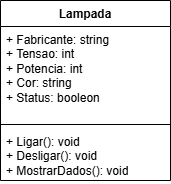

The diagram above was exported from draw.io. Its source (the exported page's mxGraphModel, read from the mxfile embedded in the PNG):
<mxGraphModel dx="1426" dy="785" grid="1" gridSize="10" guides="1" tooltips="1" connect="1" arrows="1" fold="1" page="1" pageScale="1" pageWidth="827" pageHeight="1169" math="0" shadow="0">
  <root>
    <mxCell id="0" />
    <mxCell id="1" parent="0" />
    <mxCell id="WsB7EVk2R4oyBphJrOet-1" value="Lampada" style="swimlane;fontStyle=1;align=center;verticalAlign=top;childLayout=stackLayout;horizontal=1;startSize=26;horizontalStack=0;resizeParent=1;resizeParentMax=0;resizeLast=0;collapsible=1;marginBottom=0;whiteSpace=wrap;html=1;" vertex="1" parent="1">
      <mxGeometry x="330" y="250" width="170" height="180" as="geometry" />
    </mxCell>
    <mxCell id="WsB7EVk2R4oyBphJrOet-2" value="+ Fabricante: string&lt;div&gt;+ Tensao: int&lt;/div&gt;&lt;div&gt;&lt;span style=&quot;background-color: transparent; color: light-dark(rgb(0, 0, 0), rgb(255, 255, 255));&quot;&gt;+ Potencia: int&lt;/span&gt;&lt;/div&gt;&lt;div&gt;&lt;span style=&quot;background-color: transparent; color: light-dark(rgb(0, 0, 0), rgb(255, 255, 255));&quot;&gt;+ Cor: string&lt;/span&gt;&lt;/div&gt;&lt;div&gt;+ Status: booleon&lt;/div&gt;&lt;div&gt;&lt;br&gt;&lt;/div&gt;" style="text;strokeColor=none;fillColor=none;align=left;verticalAlign=top;spacingLeft=4;spacingRight=4;overflow=hidden;rotatable=0;points=[[0,0.5],[1,0.5]];portConstraint=eastwest;whiteSpace=wrap;html=1;" vertex="1" parent="WsB7EVk2R4oyBphJrOet-1">
      <mxGeometry y="26" width="170" height="94" as="geometry" />
    </mxCell>
    <mxCell id="WsB7EVk2R4oyBphJrOet-3" value="" style="line;strokeWidth=1;fillColor=none;align=left;verticalAlign=middle;spacingTop=-1;spacingLeft=3;spacingRight=3;rotatable=0;labelPosition=right;points=[];portConstraint=eastwest;strokeColor=inherit;" vertex="1" parent="WsB7EVk2R4oyBphJrOet-1">
      <mxGeometry y="120" width="170" height="8" as="geometry" />
    </mxCell>
    <mxCell id="WsB7EVk2R4oyBphJrOet-4" value="&lt;div&gt;+ Ligar(): void&lt;/div&gt;&lt;div&gt;&lt;span style=&quot;background-color: transparent; color: light-dark(rgb(0, 0, 0), rgb(255, 255, 255));&quot;&gt;+ Desligar(): void&lt;/span&gt;&lt;/div&gt;&lt;div&gt;+ MostrarDados(): void&lt;span style=&quot;background-color: transparent; color: light-dark(rgb(0, 0, 0), rgb(255, 255, 255));&quot;&gt;&lt;/span&gt;&lt;/div&gt;" style="text;strokeColor=none;fillColor=none;align=left;verticalAlign=top;spacingLeft=4;spacingRight=4;overflow=hidden;rotatable=0;points=[[0,0.5],[1,0.5]];portConstraint=eastwest;whiteSpace=wrap;html=1;" vertex="1" parent="WsB7EVk2R4oyBphJrOet-1">
      <mxGeometry y="128" width="170" height="52" as="geometry" />
    </mxCell>
  </root>
</mxGraphModel>